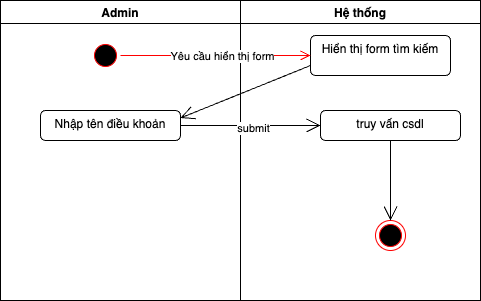

The diagram above was exported from draw.io. Its source (the exported page's mxGraphModel, read from the mxfile embedded in the PNG):
<mxGraphModel dx="686" dy="404" grid="1" gridSize="10" guides="1" tooltips="1" connect="1" arrows="1" fold="1" page="1" pageScale="1" pageWidth="850" pageHeight="1100" math="0" shadow="0">
  <root>
    <mxCell id="0" />
    <mxCell id="1" parent="0" />
    <mxCell id="51" value="Admin" style="swimlane;" parent="1" vertex="1">
      <mxGeometry y="80" width="240" height="300" as="geometry" />
    </mxCell>
    <mxCell id="52" value="" style="ellipse;html=1;shape=startState;fillColor=#000000;strokeColor=#ff0000;" parent="51" vertex="1">
      <mxGeometry x="90" y="40" width="30" height="30" as="geometry" />
    </mxCell>
    <mxCell id="53" value="&lt;div&gt;Nhập tên điều khoản&lt;/div&gt;" style="html=1;align=center;verticalAlign=top;rounded=1;absoluteArcSize=1;arcSize=10;dashed=0;whiteSpace=wrap;" parent="51" vertex="1">
      <mxGeometry x="40" y="110" width="140" height="30" as="geometry" />
    </mxCell>
    <mxCell id="55" value="Hệ thống" style="swimlane;" parent="1" vertex="1">
      <mxGeometry x="240" y="80" width="240" height="300" as="geometry" />
    </mxCell>
    <mxCell id="56" value="Hiển thị form tìm kiếm" style="html=1;align=center;verticalAlign=top;rounded=1;absoluteArcSize=1;arcSize=10;dashed=0;whiteSpace=wrap;" parent="55" vertex="1">
      <mxGeometry x="70" y="35" width="140" height="40" as="geometry" />
    </mxCell>
    <mxCell id="61" value="truy vấn csdl" style="html=1;align=center;verticalAlign=top;rounded=1;absoluteArcSize=1;arcSize=10;dashed=0;whiteSpace=wrap;" parent="55" vertex="1">
      <mxGeometry x="80" y="110" width="140" height="30" as="geometry" />
    </mxCell>
    <mxCell id="62" value="" style="ellipse;html=1;shape=endState;fillColor=#000000;strokeColor=#ff0000;" parent="55" vertex="1">
      <mxGeometry x="135" y="220" width="30" height="30" as="geometry" />
    </mxCell>
    <mxCell id="63" value="" style="endArrow=open;endFill=1;endSize=12;html=1;" parent="55" source="61" target="62" edge="1">
      <mxGeometry width="160" relative="1" as="geometry">
        <mxPoint x="-130" y="290" as="sourcePoint" />
        <mxPoint x="-70" y="200" as="targetPoint" />
      </mxGeometry>
    </mxCell>
    <mxCell id="66" value="" style="edgeStyle=orthogonalEdgeStyle;html=1;verticalAlign=bottom;endArrow=open;endSize=8;strokeColor=#ff0000;" parent="1" source="52" target="56" edge="1">
      <mxGeometry relative="1" as="geometry">
        <mxPoint x="290" y="135" as="targetPoint" />
      </mxGeometry>
    </mxCell>
    <mxCell id="67" value="Yêu cầu hiển thị form" style="edgeLabel;html=1;align=center;verticalAlign=middle;resizable=0;points=[];" parent="66" vertex="1" connectable="0">
      <mxGeometry x="0.0551" relative="1" as="geometry">
        <mxPoint x="1" as="offset" />
      </mxGeometry>
    </mxCell>
    <mxCell id="68" value="" style="endArrow=open;endFill=0;endSize=12;html=1;exitX=0;exitY=0.75;exitDx=0;exitDy=0;entryX=1;entryY=0.25;entryDx=0;entryDy=0;" parent="1" source="56" target="53" edge="1">
      <mxGeometry width="160" relative="1" as="geometry">
        <mxPoint x="220" y="220" as="sourcePoint" />
        <mxPoint x="380" y="220" as="targetPoint" />
      </mxGeometry>
    </mxCell>
    <mxCell id="74" value="" style="endArrow=open;endFill=1;endSize=12;html=1;entryX=0;entryY=0.5;entryDx=0;entryDy=0;" parent="1" source="53" target="61" edge="1">
      <mxGeometry width="160" relative="1" as="geometry">
        <mxPoint x="180" y="205" as="sourcePoint" />
        <mxPoint x="370" y="210" as="targetPoint" />
      </mxGeometry>
    </mxCell>
    <mxCell id="75" value="submit" style="edgeLabel;html=1;align=center;verticalAlign=middle;resizable=0;points=[];" parent="74" vertex="1" connectable="0">
      <mxGeometry x="0.0286" y="-2" relative="1" as="geometry">
        <mxPoint as="offset" />
      </mxGeometry>
    </mxCell>
  </root>
</mxGraphModel>